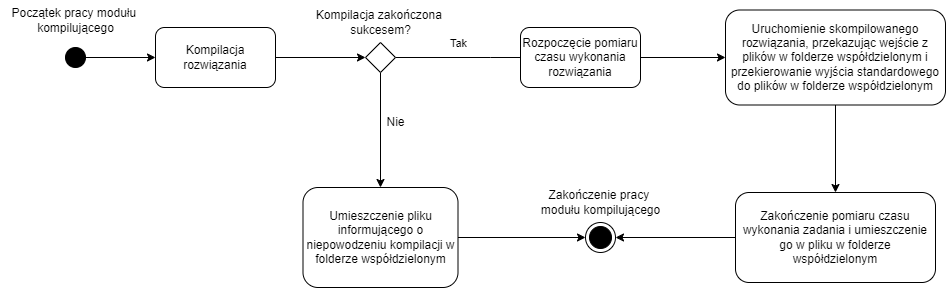

The diagram above was exported from draw.io. Its source (the exported page's mxGraphModel, read from the mxfile embedded in the PNG):
<mxGraphModel dx="1262" dy="536" grid="1" gridSize="10" guides="1" tooltips="1" connect="1" arrows="1" fold="1" page="1" pageScale="1" pageWidth="827" pageHeight="1169" math="0" shadow="0">
  <root>
    <mxCell id="0" />
    <mxCell id="1" parent="0" />
    <mxCell id="WLr4hs0PejOPLrLAVLGk-11" style="edgeStyle=orthogonalEdgeStyle;rounded=0;orthogonalLoop=1;jettySize=auto;html=1;entryX=0;entryY=0.5;entryDx=0;entryDy=0;" edge="1" parent="1" source="WLr4hs0PejOPLrLAVLGk-1" target="WLr4hs0PejOPLrLAVLGk-2">
      <mxGeometry relative="1" as="geometry" />
    </mxCell>
    <mxCell id="WLr4hs0PejOPLrLAVLGk-1" value="" style="ellipse;fillColor=strokeColor;html=1;" vertex="1" parent="1">
      <mxGeometry x="230" y="250" width="20" height="20" as="geometry" />
    </mxCell>
    <mxCell id="WLr4hs0PejOPLrLAVLGk-12" style="edgeStyle=orthogonalEdgeStyle;rounded=0;orthogonalLoop=1;jettySize=auto;html=1;entryX=0;entryY=0.5;entryDx=0;entryDy=0;" edge="1" parent="1" source="WLr4hs0PejOPLrLAVLGk-2" target="WLr4hs0PejOPLrLAVLGk-3">
      <mxGeometry relative="1" as="geometry" />
    </mxCell>
    <mxCell id="WLr4hs0PejOPLrLAVLGk-2" value="Kompilacja rozwiązania" style="rounded=1;whiteSpace=wrap;html=1;" vertex="1" parent="1">
      <mxGeometry x="320" y="230" width="120" height="60" as="geometry" />
    </mxCell>
    <mxCell id="WLr4hs0PejOPLrLAVLGk-7" style="edgeStyle=orthogonalEdgeStyle;rounded=0;orthogonalLoop=1;jettySize=auto;html=1;entryX=0.5;entryY=0;entryDx=0;entryDy=0;" edge="1" parent="1" source="WLr4hs0PejOPLrLAVLGk-3" target="WLr4hs0PejOPLrLAVLGk-6">
      <mxGeometry relative="1" as="geometry" />
    </mxCell>
    <mxCell id="WLr4hs0PejOPLrLAVLGk-13" style="edgeStyle=orthogonalEdgeStyle;rounded=0;orthogonalLoop=1;jettySize=auto;html=1;" edge="1" parent="1" source="WLr4hs0PejOPLrLAVLGk-3">
      <mxGeometry relative="1" as="geometry">
        <mxPoint x="750" y="260" as="targetPoint" />
      </mxGeometry>
    </mxCell>
    <mxCell id="WLr4hs0PejOPLrLAVLGk-14" value="Tak" style="edgeLabel;html=1;align=center;verticalAlign=middle;resizable=0;points=[];" vertex="1" connectable="0" parent="WLr4hs0PejOPLrLAVLGk-13">
      <mxGeometry x="-0.0895" y="1" relative="1" as="geometry">
        <mxPoint x="-25" y="-14" as="offset" />
      </mxGeometry>
    </mxCell>
    <mxCell id="WLr4hs0PejOPLrLAVLGk-3" value="" style="rhombus;" vertex="1" parent="1">
      <mxGeometry x="530" y="245" width="30" height="30" as="geometry" />
    </mxCell>
    <mxCell id="WLr4hs0PejOPLrLAVLGk-5" value="Kompilacja zakończona&amp;nbsp;&lt;div&gt;sukcesem?&lt;/div&gt;" style="text;html=1;align=center;verticalAlign=middle;resizable=0;points=[];autosize=1;strokeColor=none;fillColor=none;" vertex="1" parent="1">
      <mxGeometry x="470" y="205" width="150" height="40" as="geometry" />
    </mxCell>
    <mxCell id="WLr4hs0PejOPLrLAVLGk-24" style="edgeStyle=orthogonalEdgeStyle;rounded=0;orthogonalLoop=1;jettySize=auto;html=1;entryX=0;entryY=0.5;entryDx=0;entryDy=0;" edge="1" parent="1" source="WLr4hs0PejOPLrLAVLGk-6" target="WLr4hs0PejOPLrLAVLGk-19">
      <mxGeometry relative="1" as="geometry" />
    </mxCell>
    <mxCell id="WLr4hs0PejOPLrLAVLGk-6" value="Umieszczenie pliku informującego o niepowodzeniu kompilacji w folderze współdzielonym" style="rounded=1;whiteSpace=wrap;html=1;" vertex="1" parent="1">
      <mxGeometry x="467.5" y="390" width="155" height="100" as="geometry" />
    </mxCell>
    <mxCell id="WLr4hs0PejOPLrLAVLGk-8" value="Nie" style="text;html=1;align=center;verticalAlign=middle;resizable=0;points=[];autosize=1;strokeColor=none;fillColor=none;" vertex="1" parent="1">
      <mxGeometry x="540" y="310" width="40" height="30" as="geometry" />
    </mxCell>
    <mxCell id="WLr4hs0PejOPLrLAVLGk-22" style="edgeStyle=orthogonalEdgeStyle;rounded=0;orthogonalLoop=1;jettySize=auto;html=1;entryX=0.5;entryY=0;entryDx=0;entryDy=0;" edge="1" parent="1" source="WLr4hs0PejOPLrLAVLGk-9" target="WLr4hs0PejOPLrLAVLGk-18">
      <mxGeometry relative="1" as="geometry" />
    </mxCell>
    <mxCell id="WLr4hs0PejOPLrLAVLGk-9" value="Uruchomienie skompilowanego rozwiązania, przekazując wejście z plików w folderze współdzielonym i przekierowanie wyjścia standardowego do plików w folderze współdzielonym" style="rounded=1;whiteSpace=wrap;html=1;" vertex="1" parent="1">
      <mxGeometry x="890" y="212.5" width="220" height="95" as="geometry" />
    </mxCell>
    <mxCell id="WLr4hs0PejOPLrLAVLGk-10" value="Początek pracy modułu&amp;nbsp;&lt;div&gt;kompilującego&lt;/div&gt;" style="text;html=1;align=center;verticalAlign=middle;resizable=0;points=[];autosize=1;strokeColor=none;fillColor=none;" vertex="1" parent="1">
      <mxGeometry x="165" y="203" width="150" height="40" as="geometry" />
    </mxCell>
    <mxCell id="WLr4hs0PejOPLrLAVLGk-21" style="edgeStyle=orthogonalEdgeStyle;rounded=0;orthogonalLoop=1;jettySize=auto;html=1;entryX=0;entryY=0.5;entryDx=0;entryDy=0;" edge="1" parent="1" source="WLr4hs0PejOPLrLAVLGk-17" target="WLr4hs0PejOPLrLAVLGk-9">
      <mxGeometry relative="1" as="geometry" />
    </mxCell>
    <mxCell id="WLr4hs0PejOPLrLAVLGk-17" value="Rozpoczęcie pomiaru czasu wykonania rozwiązania" style="rounded=1;whiteSpace=wrap;html=1;" vertex="1" parent="1">
      <mxGeometry x="685" y="230" width="120" height="60" as="geometry" />
    </mxCell>
    <mxCell id="WLr4hs0PejOPLrLAVLGk-23" style="edgeStyle=orthogonalEdgeStyle;rounded=0;orthogonalLoop=1;jettySize=auto;html=1;entryX=1;entryY=0.5;entryDx=0;entryDy=0;" edge="1" parent="1" source="WLr4hs0PejOPLrLAVLGk-18" target="WLr4hs0PejOPLrLAVLGk-19">
      <mxGeometry relative="1" as="geometry" />
    </mxCell>
    <mxCell id="WLr4hs0PejOPLrLAVLGk-18" value="Zakończenie pomiaru czasu wykonania zadania i umieszczenie go w pliku w folderze współdzielonym" style="rounded=1;whiteSpace=wrap;html=1;" vertex="1" parent="1">
      <mxGeometry x="900" y="395" width="200" height="90" as="geometry" />
    </mxCell>
    <mxCell id="WLr4hs0PejOPLrLAVLGk-19" value="" style="ellipse;html=1;shape=endState;fillColor=strokeColor;" vertex="1" parent="1">
      <mxGeometry x="750" y="425" width="30" height="30" as="geometry" />
    </mxCell>
    <mxCell id="WLr4hs0PejOPLrLAVLGk-25" value="Zakończenie pracy&amp;nbsp;&lt;div&gt;modułu kompilującego&lt;/div&gt;" style="text;html=1;align=center;verticalAlign=middle;resizable=0;points=[];autosize=1;strokeColor=none;fillColor=none;" vertex="1" parent="1">
      <mxGeometry x="695" y="385" width="140" height="40" as="geometry" />
    </mxCell>
  </root>
</mxGraphModel>